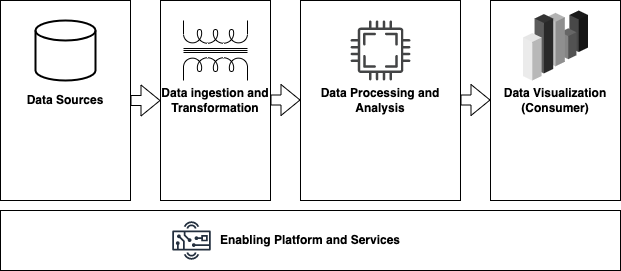

The diagram above was exported from draw.io. Its source (the exported page's mxGraphModel, read from the mxfile embedded in the PNG):
<mxGraphModel dx="2314" dy="1144" grid="1" gridSize="10" guides="1" tooltips="1" connect="1" arrows="1" fold="1" page="1" pageScale="1" pageWidth="1169" pageHeight="827" math="0" shadow="0">
  <root>
    <mxCell id="0" />
    <mxCell id="1" parent="0" />
    <mxCell id="vuaxrrY8K0WspwELDXyf-1" value="Data ingestion and Transformation" style="rounded=0;whiteSpace=wrap;html=1;fontStyle=1" vertex="1" parent="1">
      <mxGeometry x="200" y="380" width="110" height="200" as="geometry" />
    </mxCell>
    <mxCell id="vuaxrrY8K0WspwELDXyf-2" value="Data Sources" style="rounded=0;whiteSpace=wrap;html=1;fontStyle=1" vertex="1" parent="1">
      <mxGeometry x="40" y="380" width="130" height="200" as="geometry" />
    </mxCell>
    <mxCell id="vuaxrrY8K0WspwELDXyf-3" value="Data Processing and Analysis" style="rounded=0;whiteSpace=wrap;html=1;fontStyle=1" vertex="1" parent="1">
      <mxGeometry x="340" y="380" width="160" height="200" as="geometry" />
    </mxCell>
    <mxCell id="vuaxrrY8K0WspwELDXyf-10" value="Data Visualization&lt;br&gt;(Consumer)" style="rounded=0;whiteSpace=wrap;html=1;fontStyle=1" vertex="1" parent="1">
      <mxGeometry x="530" y="380" width="130" height="200" as="geometry" />
    </mxCell>
    <mxCell id="vuaxrrY8K0WspwELDXyf-11" value="Enabling Platform and Services" style="rounded=0;whiteSpace=wrap;html=1;fontStyle=1" vertex="1" parent="1">
      <mxGeometry x="40" y="590" width="620" height="60" as="geometry" />
    </mxCell>
    <mxCell id="ZPiqoycR7IP4CiyOyiQR-1" value="" style="shape=flexArrow;endArrow=classic;html=1;rounded=0;exitX=1;exitY=0.5;exitDx=0;exitDy=0;" edge="1" parent="1" source="vuaxrrY8K0WspwELDXyf-2" target="vuaxrrY8K0WspwELDXyf-1">
      <mxGeometry width="50" height="50" relative="1" as="geometry">
        <mxPoint x="390" y="390" as="sourcePoint" />
        <mxPoint x="440" y="340" as="targetPoint" />
      </mxGeometry>
    </mxCell>
    <mxCell id="ZPiqoycR7IP4CiyOyiQR-2" value="" style="shape=flexArrow;endArrow=classic;html=1;rounded=0;exitX=1;exitY=0.5;exitDx=0;exitDy=0;" edge="1" parent="1">
      <mxGeometry width="50" height="50" relative="1" as="geometry">
        <mxPoint x="310" y="479.5" as="sourcePoint" />
        <mxPoint x="340" y="479.5" as="targetPoint" />
      </mxGeometry>
    </mxCell>
    <mxCell id="ZPiqoycR7IP4CiyOyiQR-3" value="" style="shape=flexArrow;endArrow=classic;html=1;rounded=0;exitX=1;exitY=0.5;exitDx=0;exitDy=0;" edge="1" parent="1">
      <mxGeometry width="50" height="50" relative="1" as="geometry">
        <mxPoint x="500" y="479.5" as="sourcePoint" />
        <mxPoint x="530" y="479.5" as="targetPoint" />
      </mxGeometry>
    </mxCell>
    <mxCell id="ZPiqoycR7IP4CiyOyiQR-4" value="" style="strokeWidth=2;html=1;shape=mxgraph.flowchart.database;whiteSpace=wrap;" vertex="1" parent="1">
      <mxGeometry x="75" y="400" width="60" height="60" as="geometry" />
    </mxCell>
    <mxCell id="ZPiqoycR7IP4CiyOyiQR-5" value="" style="pointerEvents=1;verticalLabelPosition=bottom;shadow=0;dashed=0;align=center;html=1;verticalAlign=top;shape=mxgraph.electrical.inductors.transformer_2;" vertex="1" parent="1">
      <mxGeometry x="223" y="400" width="64" height="60" as="geometry" />
    </mxCell>
    <mxCell id="ZPiqoycR7IP4CiyOyiQR-6" value="" style="sketch=0;pointerEvents=1;shadow=0;dashed=0;html=1;strokeColor=none;fillColor=#434445;aspect=fixed;labelPosition=center;verticalLabelPosition=bottom;verticalAlign=top;align=center;outlineConnect=0;shape=mxgraph.vvd.cpu;" vertex="1" parent="1">
      <mxGeometry x="390" y="400" width="60" height="60" as="geometry" />
    </mxCell>
    <mxCell id="ZPiqoycR7IP4CiyOyiQR-12" value="" style="group" vertex="1" connectable="0" parent="1">
      <mxGeometry x="562.5" y="390" width="65" height="70" as="geometry" />
    </mxCell>
    <mxCell id="ZPiqoycR7IP4CiyOyiQR-7" value="" style="verticalLabelPosition=bottom;verticalAlign=top;html=1;shape=mxgraph.infographic.shadedCube;isoAngle=15;fillColor=#1A1A1A;strokeColor=none;shadow=0;" vertex="1" parent="ZPiqoycR7IP4CiyOyiQR-12">
      <mxGeometry x="46.42857142857143" width="18.571428571428573" height="41.52542372881356" as="geometry" />
    </mxCell>
    <mxCell id="ZPiqoycR7IP4CiyOyiQR-8" value="" style="verticalLabelPosition=bottom;verticalAlign=top;html=1;shape=mxgraph.infographic.shadedCube;isoAngle=15;fillColor=#666666;strokeColor=none;shadow=0;" vertex="1" parent="ZPiqoycR7IP4CiyOyiQR-12">
      <mxGeometry x="37.142857142857146" y="17.796610169491526" width="16.25" height="30.847457627118644" as="geometry" />
    </mxCell>
    <mxCell id="ZPiqoycR7IP4CiyOyiQR-9" value="" style="verticalLabelPosition=bottom;verticalAlign=top;html=1;shape=mxgraph.infographic.shadedCube;isoAngle=15;fillColor=#B3B3B3;strokeColor=none;shadow=0;" vertex="1" parent="ZPiqoycR7IP4CiyOyiQR-12">
      <mxGeometry x="23.214285714285715" y="2.3728813559322033" width="18.571428571428573" height="53.389830508474574" as="geometry" />
    </mxCell>
    <mxCell id="ZPiqoycR7IP4CiyOyiQR-10" value="" style="verticalLabelPosition=bottom;verticalAlign=top;html=1;shape=mxgraph.infographic.shadedCube;isoAngle=15;fillColor=#333333;strokeColor=none;shadow=0;" vertex="1" parent="ZPiqoycR7IP4CiyOyiQR-12">
      <mxGeometry x="11.607142857142858" y="3.559322033898305" width="18.571428571428573" height="59.32203389830508" as="geometry" />
    </mxCell>
    <mxCell id="ZPiqoycR7IP4CiyOyiQR-11" value="" style="verticalLabelPosition=bottom;verticalAlign=top;html=1;shape=mxgraph.infographic.shadedCube;isoAngle=15;fillColor=#E6E6E6;strokeColor=none;shadow=0;" vertex="1" parent="ZPiqoycR7IP4CiyOyiQR-12">
      <mxGeometry y="22.542372881355927" width="18.571428571428573" height="47.45762711864406" as="geometry" />
    </mxCell>
    <mxCell id="ZPiqoycR7IP4CiyOyiQR-14" value="" style="sketch=0;outlineConnect=0;fontColor=#232F3E;gradientColor=none;strokeColor=#232F3E;fillColor=#ffffff;dashed=0;verticalLabelPosition=bottom;verticalAlign=top;align=center;html=1;fontSize=12;fontStyle=0;aspect=fixed;shape=mxgraph.aws4.resourceIcon;resIcon=mxgraph.aws4.hardware_board;" vertex="1" parent="1">
      <mxGeometry x="207" y="595" width="48" height="50" as="geometry" />
    </mxCell>
  </root>
</mxGraphModel>